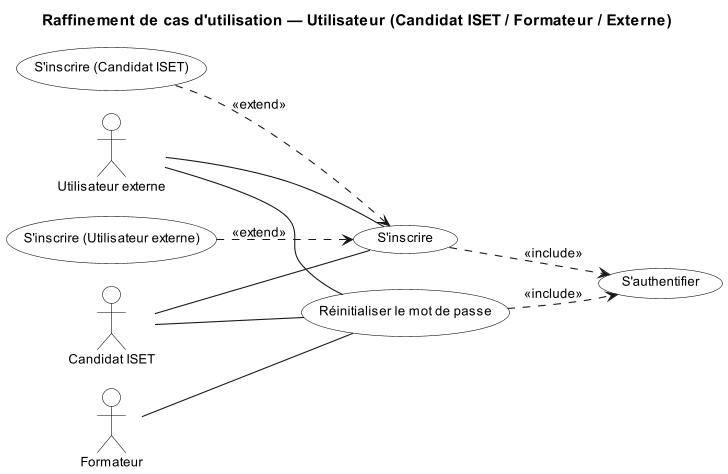

The diagram above was rendered by PlantUML. Its source (embedded in the PNG):
@startuml Sprint1_CasUtilisation_Utilisateur
title Raffinement de cas d'utilisation — Utilisateur (Candidat ISET / Formateur / Externe)

left to right direction

scale 0.7
skinparam dpi 150
skinparam actorStyle default
skinparam defaultFontName Arial
skinparam defaultFontSize 12
skinparam nodesep 20
skinparam ranksep 25

skinparam usecase {
    BackgroundColor White
    BorderColor Black
    FontColor Black
}
skinparam actor {
    BackgroundColor White
    BorderColor Black
    FontColor Black
}

actor "Candidat ISET" as CISET
actor "Utilisateur externe" as EXT
actor "Formateur" as F

usecase "S'inscrire" as UC1
usecase "S'inscrire (Candidat ISET)" as UC1_1
usecase "S'inscrire (Utilisateur externe)" as UC1_2
usecase "S'authentifier" as UC2
usecase "Réinitialiser le mot de passe" as UC3

CISET -- UC1
EXT   -- UC1
CISET -- UC3
EXT   -- UC3
F     -- UC3

UC1 ..> UC2 : <<include>>
UC3 ..> UC2 : <<include>>

UC1_1 ..> UC1 : <<extend>>
UC1_2 ..> UC1 : <<extend>>

@enduml